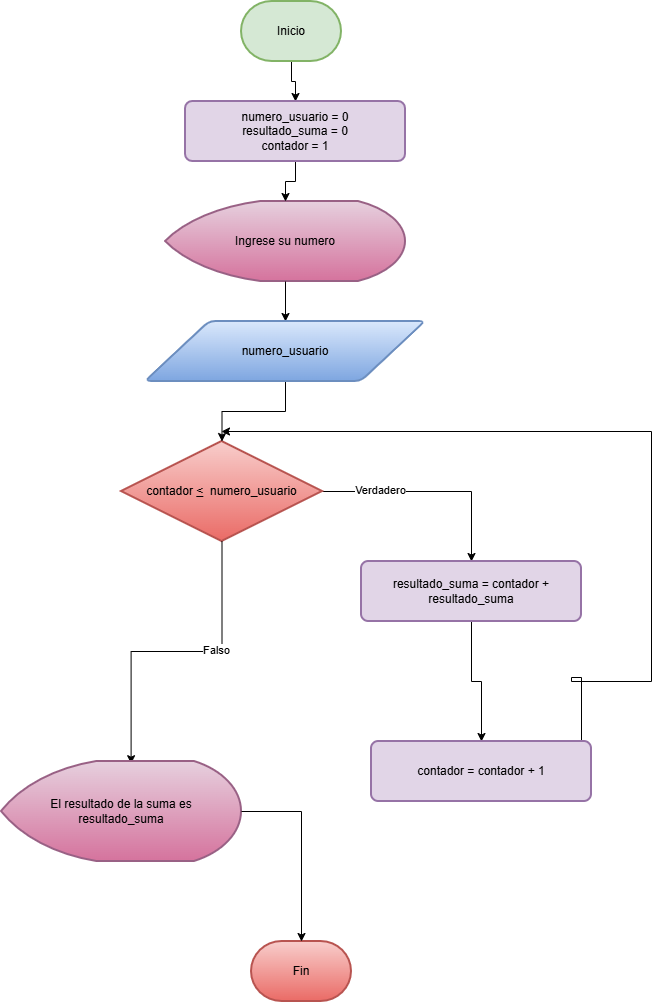

The diagram above was exported from draw.io. Its source (the exported page's mxGraphModel, read from the mxfile embedded in the PNG):
<mxGraphModel dx="1768" dy="929" grid="1" gridSize="10" guides="1" tooltips="1" connect="1" arrows="1" fold="1" page="1" pageScale="1" pageWidth="827" pageHeight="1169" math="0" shadow="0">
  <root>
    <mxCell id="0" />
    <mxCell id="1" parent="0" />
    <mxCell id="KikIkDLuggBD18izsVmD-2" edge="1" parent="1" source="rs8GCuRLH67mazMfTrmL-10" style="edgeStyle=orthogonalEdgeStyle;rounded=0;orthogonalLoop=1;jettySize=auto;html=1;" target="KikIkDLuggBD18izsVmD-1" value="">
      <mxGeometry relative="1" as="geometry" />
    </mxCell>
    <mxCell id="rs8GCuRLH67mazMfTrmL-10" parent="1" style="strokeWidth=2;html=1;shape=mxgraph.flowchart.terminator;whiteSpace=wrap;fillColor=#d5e8d4;strokeColor=#82b366;" value="Inicio" vertex="1">
      <mxGeometry height="60" width="100" x="360" y="10" as="geometry" />
    </mxCell>
    <mxCell id="F2XxZAm_oV6ANaW2mFf6-17" edge="1" parent="1" source="rs8GCuRLH67mazMfTrmL-12" style="edgeStyle=orthogonalEdgeStyle;rounded=0;orthogonalLoop=1;jettySize=auto;html=1;" target="F2XxZAm_oV6ANaW2mFf6-7" value="">
      <mxGeometry relative="1" as="geometry" />
    </mxCell>
    <mxCell id="F2XxZAm_oV6ANaW2mFf6-21" connectable="0" parent="F2XxZAm_oV6ANaW2mFf6-17" style="edgeLabel;html=1;align=center;verticalAlign=middle;resizable=0;points=[];" value="Verdadero" vertex="1">
      <mxGeometry relative="1" x="-0.4788" y="2" as="geometry">
        <mxPoint as="offset" />
      </mxGeometry>
    </mxCell>
    <mxCell id="rs8GCuRLH67mazMfTrmL-12" parent="1" style="strokeWidth=2;html=1;shape=mxgraph.flowchart.decision;whiteSpace=wrap;fillColor=#f8cecc;strokeColor=#b85450;gradientColor=#ea6b66;" value="contador &lt;u&gt;&amp;lt;&lt;/u&gt;&amp;nbsp; numero_usuario" vertex="1">
      <mxGeometry height="100" width="201" x="240" y="450" as="geometry" />
    </mxCell>
    <mxCell id="rs8GCuRLH67mazMfTrmL-13" parent="1" style="strokeWidth=2;html=1;shape=mxgraph.flowchart.terminator;whiteSpace=wrap;fillColor=#f8cecc;strokeColor=#b85450;gradientColor=#ea6b66;" value="Fin" vertex="1">
      <mxGeometry height="60" width="100" x="370" y="950" as="geometry" />
    </mxCell>
    <mxCell id="KikIkDLuggBD18izsVmD-32" edge="1" parent="1" source="F2XxZAm_oV6ANaW2mFf6-7" style="edgeStyle=orthogonalEdgeStyle;rounded=0;orthogonalLoop=1;jettySize=auto;html=1;" target="KikIkDLuggBD18izsVmD-31" value="">
      <mxGeometry relative="1" as="geometry" />
    </mxCell>
    <mxCell id="F2XxZAm_oV6ANaW2mFf6-7" parent="1" style="whiteSpace=wrap;html=1;fillColor=#e1d5e7;strokeColor=#9673a6;strokeWidth=2;rounded=1;arcSize=12;" value="resultado_suma = contador + resultado_suma" vertex="1">
      <mxGeometry height="60" width="220" x="480" y="570" as="geometry" />
    </mxCell>
    <mxCell id="F2XxZAm_oV6ANaW2mFf6-9" parent="1" style="strokeWidth=2;html=1;shape=mxgraph.flowchart.display;whiteSpace=wrap;fillColor=#e6d0de;strokeColor=#996185;gradientColor=#d5739d;" value="Ingrese su numero" vertex="1">
      <mxGeometry height="80" width="240" x="284" y="210" as="geometry" />
    </mxCell>
    <mxCell id="F2XxZAm_oV6ANaW2mFf6-14" edge="1" parent="1" source="F2XxZAm_oV6ANaW2mFf6-9" style="edgeStyle=orthogonalEdgeStyle;rounded=0;orthogonalLoop=1;jettySize=auto;html=1;" target="rs8GCuRLH67mazMfTrmL-11" value="">
      <mxGeometry relative="1" as="geometry">
        <mxPoint x="400" y="330" as="sourcePoint" />
        <mxPoint x="400" y="419.9999999999999" as="targetPoint" />
      </mxGeometry>
    </mxCell>
    <mxCell id="F2XxZAm_oV6ANaW2mFf6-15" edge="1" parent="1" source="rs8GCuRLH67mazMfTrmL-11" style="edgeStyle=orthogonalEdgeStyle;rounded=0;orthogonalLoop=1;jettySize=auto;html=1;" target="rs8GCuRLH67mazMfTrmL-12" value="">
      <mxGeometry relative="1" as="geometry" />
    </mxCell>
    <mxCell id="rs8GCuRLH67mazMfTrmL-11" parent="1" style="shape=parallelogram;html=1;strokeWidth=2;perimeter=parallelogramPerimeter;whiteSpace=wrap;rounded=1;arcSize=12;size=0.23;fillColor=#dae8fc;strokeColor=#6c8ebf;gradientColor=#7ea6e0;" value="numero_usuario" vertex="1">
      <mxGeometry height="60" width="280" x="264" y="330" as="geometry" />
    </mxCell>
    <mxCell id="F2XxZAm_oV6ANaW2mFf6-24" edge="1" parent="1" source="rs8GCuRLH67mazMfTrmL-12" style="edgeStyle=orthogonalEdgeStyle;rounded=0;orthogonalLoop=1;jettySize=auto;html=1;entryX=0.54;entryY=0.022;entryDx=0;entryDy=0;entryPerimeter=0;" target="KikIkDLuggBD18izsVmD-4">
      <mxGeometry relative="1" as="geometry">
        <mxPoint x="183.5" y="590" as="targetPoint" />
      </mxGeometry>
    </mxCell>
    <mxCell id="F2XxZAm_oV6ANaW2mFf6-26" connectable="0" parent="F2XxZAm_oV6ANaW2mFf6-24" style="edgeLabel;html=1;align=center;verticalAlign=middle;resizable=0;points=[];" value="Falso" vertex="1">
      <mxGeometry relative="1" x="-0.2618" y="-2" as="geometry">
        <mxPoint as="offset" />
      </mxGeometry>
    </mxCell>
    <mxCell id="KikIkDLuggBD18izsVmD-3" edge="1" parent="1" source="KikIkDLuggBD18izsVmD-1" style="edgeStyle=orthogonalEdgeStyle;rounded=0;orthogonalLoop=1;jettySize=auto;html=1;" target="F2XxZAm_oV6ANaW2mFf6-9" value="">
      <mxGeometry relative="1" as="geometry" />
    </mxCell>
    <mxCell id="KikIkDLuggBD18izsVmD-1" parent="1" style="whiteSpace=wrap;html=1;fillColor=#e1d5e7;strokeColor=#9673a6;strokeWidth=2;rounded=1;arcSize=12;" value="numero_usuario = 0&lt;div&gt;resultado_suma = 0&lt;/div&gt;&lt;div&gt;contador = 1&lt;/div&gt;" vertex="1">
      <mxGeometry height="60" width="220" x="304" y="110" as="geometry" />
    </mxCell>
    <mxCell id="KikIkDLuggBD18izsVmD-4" parent="1" style="strokeWidth=2;html=1;shape=mxgraph.flowchart.display;whiteSpace=wrap;fillColor=#e6d0de;strokeColor=#996185;gradientColor=#d5739d;" value="El resultado de la suma es&lt;div&gt;resultado_suma&lt;/div&gt;" vertex="1">
      <mxGeometry height="100" width="240" x="120" y="770" as="geometry" />
    </mxCell>
    <mxCell id="KikIkDLuggBD18izsVmD-33" edge="1" parent="1" source="KikIkDLuggBD18izsVmD-31" style="edgeStyle=orthogonalEdgeStyle;rounded=0;orthogonalLoop=1;jettySize=auto;html=1;endArrow=classic;endFill=1;exitX=1;exitY=0.5;exitDx=0;exitDy=0;">
      <mxGeometry relative="1" as="geometry">
        <Array as="points">
          <mxPoint x="700" y="686" />
          <mxPoint x="690" y="686" />
          <mxPoint x="690" y="690" />
          <mxPoint x="770" y="690" />
          <mxPoint x="770" y="440" />
        </Array>
        <mxPoint x="450" y="690" as="sourcePoint" />
        <mxPoint x="340" y="440" as="targetPoint" />
      </mxGeometry>
    </mxCell>
    <mxCell id="KikIkDLuggBD18izsVmD-31" parent="1" style="whiteSpace=wrap;html=1;fillColor=#e1d5e7;strokeColor=#9673a6;strokeWidth=2;rounded=1;arcSize=12;" value="contador = contador + 1" vertex="1">
      <mxGeometry height="60" width="220" x="490" y="750" as="geometry" />
    </mxCell>
    <mxCell id="KikIkDLuggBD18izsVmD-36" edge="1" parent="1" source="KikIkDLuggBD18izsVmD-4" style="edgeStyle=orthogonalEdgeStyle;rounded=0;orthogonalLoop=1;jettySize=auto;html=1;entryX=0.5;entryY=0;entryDx=0;entryDy=0;entryPerimeter=0;" target="rs8GCuRLH67mazMfTrmL-13">
      <mxGeometry relative="1" as="geometry" />
    </mxCell>
  </root>
</mxGraphModel>